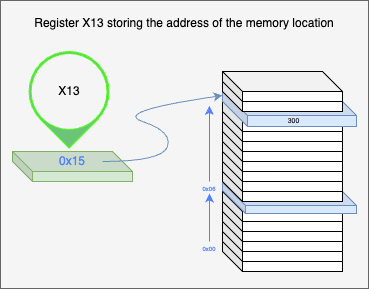

The diagram above was exported from draw.io. Its source (the exported page's mxGraphModel, read from the mxfile embedded in the PNG):
<mxGraphModel dx="570" dy="384" grid="0" gridSize="10" guides="1" tooltips="1" connect="1" arrows="1" fold="1" page="1" pageScale="1" pageWidth="850" pageHeight="1100" math="0" shadow="0">
  <root>
    <mxCell id="0" />
    <mxCell id="1" parent="0" />
    <mxCell id="riQ_ZDlbifOfPttIBUDc-39" value="" style="group" vertex="1" connectable="0" parent="1">
      <mxGeometry x="388" y="149" width="368" height="288" as="geometry" />
    </mxCell>
    <mxCell id="riQ_ZDlbifOfPttIBUDc-35" value="" style="group;fillColor=#f5f5f5;fontColor=#333333;strokeColor=#666666;container=0;" vertex="1" connectable="0" parent="riQ_ZDlbifOfPttIBUDc-39">
      <mxGeometry width="368" height="288" as="geometry" />
    </mxCell>
    <mxCell id="riQ_ZDlbifOfPttIBUDc-25" value="" style="shape=cube;whiteSpace=wrap;html=1;boundedLbl=1;backgroundOutline=1;darkOpacity=0.05;darkOpacity2=0.1;container=0;" vertex="1" parent="riQ_ZDlbifOfPttIBUDc-39">
      <mxGeometry x="222" y="241" width="120" height="30" as="geometry" />
    </mxCell>
    <mxCell id="riQ_ZDlbifOfPttIBUDc-26" value="" style="shape=cube;whiteSpace=wrap;html=1;boundedLbl=1;backgroundOutline=1;darkOpacity=0.05;darkOpacity2=0.1;container=0;" vertex="1" parent="riQ_ZDlbifOfPttIBUDc-39">
      <mxGeometry x="222" y="231" width="120" height="30" as="geometry" />
    </mxCell>
    <mxCell id="riQ_ZDlbifOfPttIBUDc-18" value="" style="shape=cube;whiteSpace=wrap;html=1;boundedLbl=1;backgroundOutline=1;darkOpacity=0.05;darkOpacity2=0.1;fillColor=#d5e8d4;strokeColor=#82b366;container=0;" vertex="1" parent="riQ_ZDlbifOfPttIBUDc-39">
      <mxGeometry x="12" y="151" width="120" height="30" as="geometry" />
    </mxCell>
    <mxCell id="riQ_ZDlbifOfPttIBUDc-21" value="&lt;font color=&quot;#5280ff&quot;&gt;0x15&lt;/font&gt;" style="text;html=1;align=center;verticalAlign=middle;whiteSpace=wrap;rounded=0;container=0;" vertex="1" parent="riQ_ZDlbifOfPttIBUDc-39">
      <mxGeometry x="42" y="146" width="60" height="30" as="geometry" />
    </mxCell>
    <mxCell id="riQ_ZDlbifOfPttIBUDc-24" value="" style="curved=1;endArrow=classic;html=1;rounded=0;entryX=0;entryY=0;entryDx=0;entryDy=5;entryPerimeter=0;fillColor=#dae8fc;strokeColor=#6c8ebf;" edge="1" parent="riQ_ZDlbifOfPttIBUDc-39" source="riQ_ZDlbifOfPttIBUDc-21" target="riQ_ZDlbifOfPttIBUDc-14">
      <mxGeometry width="50" height="50" relative="1" as="geometry">
        <mxPoint x="112" y="161" as="sourcePoint" />
        <mxPoint x="202" y="91" as="targetPoint" />
        <Array as="points">
          <mxPoint x="162" y="161" />
          <mxPoint x="172" y="131" />
          <mxPoint x="112" y="111" />
        </Array>
      </mxGeometry>
    </mxCell>
    <mxCell id="riQ_ZDlbifOfPttIBUDc-1" value="" style="shape=cube;whiteSpace=wrap;html=1;boundedLbl=1;backgroundOutline=1;darkOpacity=0.05;darkOpacity2=0.1;container=0;" vertex="1" parent="riQ_ZDlbifOfPttIBUDc-39">
      <mxGeometry x="222" y="221" width="120" height="30" as="geometry" />
    </mxCell>
    <mxCell id="riQ_ZDlbifOfPttIBUDc-2" value="" style="shape=cube;whiteSpace=wrap;html=1;boundedLbl=1;backgroundOutline=1;darkOpacity=0.05;darkOpacity2=0.1;container=0;" vertex="1" parent="riQ_ZDlbifOfPttIBUDc-39">
      <mxGeometry x="222" y="211" width="120" height="30" as="geometry" />
    </mxCell>
    <mxCell id="riQ_ZDlbifOfPttIBUDc-3" value="" style="shape=cube;whiteSpace=wrap;html=1;boundedLbl=1;backgroundOutline=1;darkOpacity=0.05;darkOpacity2=0.1;container=0;" vertex="1" parent="riQ_ZDlbifOfPttIBUDc-39">
      <mxGeometry x="222" y="201" width="120" height="30" as="geometry" />
    </mxCell>
    <mxCell id="riQ_ZDlbifOfPttIBUDc-4" value="" style="shape=cube;whiteSpace=wrap;html=1;boundedLbl=1;backgroundOutline=1;darkOpacity=0.05;darkOpacity2=0.1;container=0;" vertex="1" parent="riQ_ZDlbifOfPttIBUDc-39">
      <mxGeometry x="222" y="191" width="120" height="30" as="geometry" />
    </mxCell>
    <mxCell id="riQ_ZDlbifOfPttIBUDc-5" value="" style="shape=cube;whiteSpace=wrap;html=1;boundedLbl=1;backgroundOutline=1;darkOpacity=0.05;darkOpacity2=0.1;container=0;fillColor=#dae8fc;strokeColor=#6c8ebf;size=23;" vertex="1" parent="riQ_ZDlbifOfPttIBUDc-39">
      <mxGeometry x="222" y="182" width="134" height="31" as="geometry" />
    </mxCell>
    <mxCell id="riQ_ZDlbifOfPttIBUDc-6" value="" style="shape=cube;whiteSpace=wrap;html=1;boundedLbl=1;backgroundOutline=1;darkOpacity=0.05;darkOpacity2=0.1;container=0;" vertex="1" parent="riQ_ZDlbifOfPttIBUDc-39">
      <mxGeometry x="222" y="171" width="120" height="30" as="geometry" />
    </mxCell>
    <mxCell id="riQ_ZDlbifOfPttIBUDc-7" value="" style="shape=cube;whiteSpace=wrap;html=1;boundedLbl=1;backgroundOutline=1;darkOpacity=0.05;darkOpacity2=0.1;container=0;" vertex="1" parent="riQ_ZDlbifOfPttIBUDc-39">
      <mxGeometry x="222" y="161" width="120" height="30" as="geometry" />
    </mxCell>
    <mxCell id="riQ_ZDlbifOfPttIBUDc-8" value="" style="shape=cube;whiteSpace=wrap;html=1;boundedLbl=1;backgroundOutline=1;darkOpacity=0.05;darkOpacity2=0.1;container=0;" vertex="1" parent="riQ_ZDlbifOfPttIBUDc-39">
      <mxGeometry x="222" y="151" width="120" height="30" as="geometry" />
    </mxCell>
    <mxCell id="riQ_ZDlbifOfPttIBUDc-9" value="" style="shape=cube;whiteSpace=wrap;html=1;boundedLbl=1;backgroundOutline=1;darkOpacity=0.05;darkOpacity2=0.1;container=0;" vertex="1" parent="riQ_ZDlbifOfPttIBUDc-39">
      <mxGeometry x="222" y="141" width="120" height="30" as="geometry" />
    </mxCell>
    <mxCell id="riQ_ZDlbifOfPttIBUDc-10" value="" style="shape=cube;whiteSpace=wrap;html=1;boundedLbl=1;backgroundOutline=1;darkOpacity=0.05;darkOpacity2=0.1;container=0;" vertex="1" parent="riQ_ZDlbifOfPttIBUDc-39">
      <mxGeometry x="222" y="131" width="120" height="30" as="geometry" />
    </mxCell>
    <mxCell id="riQ_ZDlbifOfPttIBUDc-11" value="" style="shape=cube;whiteSpace=wrap;html=1;boundedLbl=1;backgroundOutline=1;darkOpacity=0.05;darkOpacity2=0.1;container=0;" vertex="1" parent="riQ_ZDlbifOfPttIBUDc-39">
      <mxGeometry x="222" y="121" width="120" height="30" as="geometry" />
    </mxCell>
    <mxCell id="riQ_ZDlbifOfPttIBUDc-12" value="" style="shape=cube;whiteSpace=wrap;html=1;boundedLbl=1;backgroundOutline=1;darkOpacity=0.05;darkOpacity2=0.1;container=0;" vertex="1" parent="riQ_ZDlbifOfPttIBUDc-39">
      <mxGeometry x="222" y="111" width="120" height="30" as="geometry" />
    </mxCell>
    <mxCell id="riQ_ZDlbifOfPttIBUDc-13" value="" style="shape=cube;whiteSpace=wrap;html=1;boundedLbl=1;backgroundOutline=1;darkOpacity=0.05;darkOpacity2=0.1;container=0;" vertex="1" parent="riQ_ZDlbifOfPttIBUDc-39">
      <mxGeometry x="222" y="101" width="120" height="30" as="geometry" />
    </mxCell>
    <mxCell id="riQ_ZDlbifOfPttIBUDc-14" value="" style="shape=cube;whiteSpace=wrap;html=1;boundedLbl=1;backgroundOutline=1;darkOpacity=0.05;darkOpacity2=0.1;size=25;fillColor=#dae8fc;strokeColor=#6c8ebf;container=0;" vertex="1" parent="riQ_ZDlbifOfPttIBUDc-39">
      <mxGeometry x="222" y="90" width="134" height="36" as="geometry" />
    </mxCell>
    <mxCell id="riQ_ZDlbifOfPttIBUDc-15" value="" style="shape=cube;whiteSpace=wrap;html=1;boundedLbl=1;backgroundOutline=1;darkOpacity=0.05;darkOpacity2=0.1;container=0;" vertex="1" parent="riQ_ZDlbifOfPttIBUDc-39">
      <mxGeometry x="222" y="81" width="120" height="30" as="geometry" />
    </mxCell>
    <mxCell id="riQ_ZDlbifOfPttIBUDc-16" value="" style="shape=cube;whiteSpace=wrap;html=1;boundedLbl=1;backgroundOutline=1;darkOpacity=0.05;darkOpacity2=0.1;container=0;" vertex="1" parent="riQ_ZDlbifOfPttIBUDc-39">
      <mxGeometry x="222" y="71" width="120" height="30" as="geometry" />
    </mxCell>
    <mxCell id="riQ_ZDlbifOfPttIBUDc-29" style="edgeStyle=orthogonalEdgeStyle;rounded=0;orthogonalLoop=1;jettySize=auto;html=1;strokeColor=#5280FF;entryX=0.5;entryY=1;entryDx=0;entryDy=0;" edge="1" parent="riQ_ZDlbifOfPttIBUDc-39" source="riQ_ZDlbifOfPttIBUDc-28" target="riQ_ZDlbifOfPttIBUDc-32">
      <mxGeometry relative="1" as="geometry">
        <mxPoint x="208" y="105" as="targetPoint" />
      </mxGeometry>
    </mxCell>
    <mxCell id="riQ_ZDlbifOfPttIBUDc-28" value="&lt;font style=&quot;font-size: 6px;&quot; color=&quot;#5280ff&quot;&gt;0x00&lt;/font&gt;" style="text;html=1;align=center;verticalAlign=middle;whiteSpace=wrap;rounded=0;container=0;" vertex="1" parent="riQ_ZDlbifOfPttIBUDc-39">
      <mxGeometry x="194" y="241" width="30" height="12" as="geometry" />
    </mxCell>
    <mxCell id="riQ_ZDlbifOfPttIBUDc-31" value="Register X13 storing the address of the memory location" style="text;html=1;align=center;verticalAlign=middle;whiteSpace=wrap;rounded=0;container=0;" vertex="1" parent="riQ_ZDlbifOfPttIBUDc-39">
      <mxGeometry x="22" y="5" width="324" height="35" as="geometry" />
    </mxCell>
    <mxCell id="riQ_ZDlbifOfPttIBUDc-33" style="edgeStyle=orthogonalEdgeStyle;rounded=0;orthogonalLoop=1;jettySize=auto;html=1;strokeColor=#5280FF;" edge="1" parent="riQ_ZDlbifOfPttIBUDc-39" source="riQ_ZDlbifOfPttIBUDc-32">
      <mxGeometry relative="1" as="geometry">
        <mxPoint x="208.9999999999999" y="105.35714285714289" as="targetPoint" />
      </mxGeometry>
    </mxCell>
    <mxCell id="riQ_ZDlbifOfPttIBUDc-32" value="&lt;font style=&quot;font-size: 6px;&quot; color=&quot;#5280ff&quot;&gt;0x06&lt;/font&gt;" style="text;html=1;align=center;verticalAlign=middle;whiteSpace=wrap;rounded=0;container=0;" vertex="1" parent="riQ_ZDlbifOfPttIBUDc-39">
      <mxGeometry x="194" y="181" width="30" height="12" as="geometry" />
    </mxCell>
    <mxCell id="riQ_ZDlbifOfPttIBUDc-38" value="&lt;font style=&quot;font-size: 7px;&quot;&gt;300&lt;/font&gt;" style="text;html=1;align=center;verticalAlign=middle;whiteSpace=wrap;rounded=0;container=0;" vertex="1" parent="riQ_ZDlbifOfPttIBUDc-39">
      <mxGeometry x="282" y="109" width="23" height="19" as="geometry" />
    </mxCell>
    <mxCell id="riQ_ZDlbifOfPttIBUDc-19" value="" style="verticalLabelPosition=middle;verticalAlign=middle;html=1;shape=mxgraph.infographic.circularCallout;dy=2;fillColor=#6CC479;strokeColor=#4EFF1A;labelPosition=center;align=center;fontStyle=1;fontSize=24;whiteSpace=wrap;rotation=135;container=0;" vertex="1" parent="riQ_ZDlbifOfPttIBUDc-39">
      <mxGeometry x="28.569999999999993" y="51" width="80" height="80" as="geometry" />
    </mxCell>
    <mxCell id="riQ_ZDlbifOfPttIBUDc-22" value="X13" style="text;html=1;align=center;verticalAlign=middle;whiteSpace=wrap;rounded=0;container=0;" vertex="1" parent="riQ_ZDlbifOfPttIBUDc-39">
      <mxGeometry x="38.56999999999999" y="76" width="60" height="30" as="geometry" />
    </mxCell>
  </root>
</mxGraphModel>